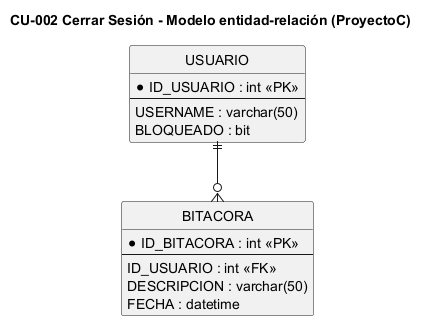

The diagram above was rendered by PlantUML. Its source (embedded in the PNG):
@startuml CU02_der
title CU-002 Cerrar Sesión - Modelo entidad-relación (ProyectoC)
hide circle
skinparam linetype ortho

entity "USUARIO" as USUARIO {
  *ID_USUARIO : int <<PK>>
  --
  USERNAME : varchar(50)
  BLOQUEADO : bit
}
entity "BITACORA" as BITACORA {
  *ID_BITACORA : int <<PK>>
  --
  ID_USUARIO : int <<FK>>
  DESCRIPCION : varchar(50)
  FECHA : datetime
}

USUARIO ||--o{ BITACORA
@enduml